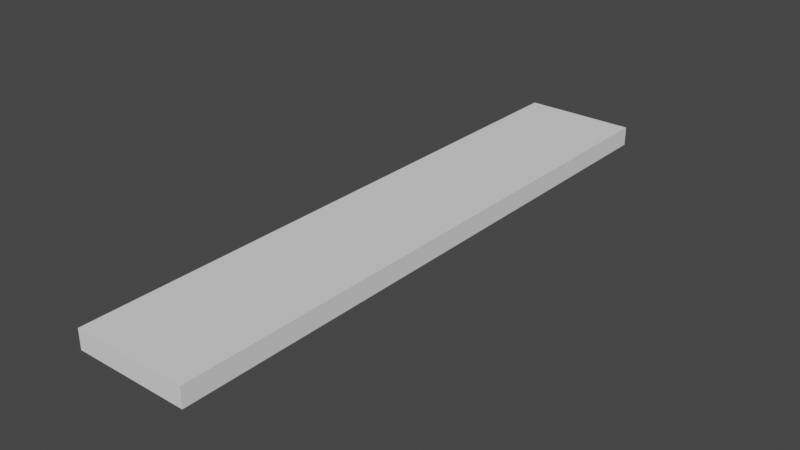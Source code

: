 # Source: Overhead_light2.blend  (saved by Blender 2.93.20; exported with 4.5.12 LTS)
import bpy
from mathutils import Matrix  # noqa: F401  (used for matrix-valued properties, if any)

bpy.ops.wm.read_factory_settings(use_empty=True)
scene = bpy.context.scene
scene.name = 'Scene'

# ---- collections
col_collection = bpy.data.collections.new('Collection'); scene.collection.children.link(col_collection)

# ---- world
world_world = bpy.data.worlds.new('World'); scene.world = world_world
world_world.use_nodes = True; world_world.node_tree.nodes.clear()
_N = world_world.node_tree.nodes; _L = world_world.node_tree.links
n0 = _N.new('ShaderNodeOutputWorld'); n0.name = 'World Output'; n0.location = (300, 300)
n1 = _N.new('ShaderNodeBackground'); n1.name = 'Background'; n1.location = (10, 300)
n1.inputs[0].default_value = (0.05088, 0.05088, 0.05088, 1.0)
_L.new(n1.outputs[0], n0.inputs[0])
n0.is_active_output = True
world_world.color = (0.05088, 0.05088, 0.05088)
world_world.use_sun_shadow = False
world_world.sun_shadow_jitter_overblur = 0.0

# ---- meshes
me_cube_001 = bpy.data.meshes.new('Cube.001')
me_cube_001.from_pydata([(-0.2727, -1.438, -0.04608), (-0.2727, -1.438, 0.04608), (-0.2727, 1.438, -0.04608), (-0.2727, 1.438, 0.04608), (0.2727, -1.438, -0.04608), (0.2727, -1.438, 0.04608), (0.2727, 1.438, -0.04608), (0.2727, 1.438, 0.04608), (-0.2679, 1.42, -0.04993), (-0.2679, -1.42, -0.04993), (0.2679, 1.42, -0.04993), (0.2679, -1.42, -0.04993)], [], [(0, 1, 3, 2), (2, 3, 7, 6), (6, 7, 5, 4), (4, 5, 1, 0), (2, 6, 10, 8), (7, 3, 1, 5), (0, 2, 8, 9), (6, 4, 11, 10), (4, 0, 9, 11)])
_uv = me_cube_001.uv_layers.new(name='UVMap')
_uv.uv.foreach_set('vector', [0.375, 0.0, 0.625, 0.0, 0.625, 0.25, 0.375, 0.25, 0.375, 0.25, 0.625, 0.25, 0.625, 0.5, 0.375, 0.5, 0.375, 0.5, 0.625, 0.5, 0.625, 0.75, 0.375, 0.75, 0.375, 0.75, 0.625, 0.75, 0.625, 1.0, 0.375, 1.0, 0.375, 0.25, 0.375, 0.5, 0.375, 0.5, 0.375, 0.25, 0.625, 0.5, 0.875, 0.5, 0.875, 0.75, 0.625, 0.75, 0.375, 0.0, 0.375, 0.25, 0.375, 0.25, 0.375, 0.0, 0.375, 0.5, 0.375, 0.75, 0.375, 0.75, 0.375, 0.5, 0.375, 0.75, 0.375, 1.0, 0.375, 1.0, 0.375, 0.75])
me_cube_001.use_remesh_fix_poles = True
me_cube_001.use_remesh_preserve_attributes = False
me_cube_001.use_mirror_x = True
me_cube_001.use_mirror_y = True
me_cube_001.use_mirror_z = True
me_cube_001.update()
me_cylinder = bpy.data.meshes.new('Cylinder')
me_cylinder.from_pydata([(0.0, 0.03, -0.6505), (0.0, 0.03, 0.6505), (0.02598, 0.015, -0.6505), (0.02598, 0.015, 0.6505), (0.02598, -0.015, -0.6505), (0.02598, -0.015, 0.6505), (0.0, -0.03, -0.6505), (0.0, -0.03, 0.6505), (-0.02598, -0.015, -0.6505), (-0.02598, -0.015, 0.6505), (-0.02598, 0.015, -0.6505), (-0.02598, 0.015, 0.6505)], [], [(0, 1, 3, 2), (2, 3, 5, 4), (4, 5, 7, 6), (6, 7, 9, 8), (3, 1, 11, 9, 7, 5), (8, 9, 11, 10), (10, 11, 1, 0), (0, 2, 4, 6, 8, 10)])
_uv = me_cylinder.uv_layers.new(name='UVMap')
_uv.uv.foreach_set('vector', [1.0, 0.5, 1.0, 1.0, 0.8333, 1.0, 0.8333, 0.5, 0.8333, 0.5, 0.8333, 1.0, 0.6667, 1.0, 0.6667, 0.5, 0.6667, 0.5, 0.6667, 1.0, 0.5, 1.0, 0.5, 0.5, 0.5, 0.5, 0.5, 1.0, 0.3333, 1.0, 0.3333, 0.5, 0.4578, 0.37, 0.25, 0.49, 0.04215, 0.37, 0.04215, 0.13, 0.25, 0.01, 0.4578, 0.13, 0.3333, 0.5, 0.3333, 1.0, 0.1667, 1.0, 0.1667, 0.5, 0.1667, 0.5, 0.1667, 1.0, -8.941e-08, 1.0, -8.941e-08, 0.5, 0.75, 0.49, 0.9578, 0.37, 0.9578, 0.13, 0.75, 0.01, 0.5422, 0.13, 0.5422, 0.37])
me_cylinder.use_remesh_fix_poles = True
me_cylinder.use_remesh_preserve_attributes = False
me_cylinder.use_mirror_x = True
me_cylinder.use_mirror_y = True
me_cylinder.use_mirror_z = True
me_cylinder.update()
me_cylinder_001 = bpy.data.meshes.new('Cylinder.001')
me_cylinder_001.from_pydata([(0.0, 0.03, -0.6505), (0.0, 0.03, 0.6505), (0.02598, 0.015, -0.6505), (0.02598, 0.015, 0.6505), (0.02598, -0.015, -0.6505), (0.02598, -0.015, 0.6505), (0.0, -0.03, -0.6505), (0.0, -0.03, 0.6505), (-0.02598, -0.015, -0.6505), (-0.02598, -0.015, 0.6505), (-0.02598, 0.015, -0.6505), (-0.02598, 0.015, 0.6505)], [], [(0, 1, 3, 2), (2, 3, 5, 4), (4, 5, 7, 6), (6, 7, 9, 8), (3, 1, 11, 9, 7, 5), (8, 9, 11, 10), (10, 11, 1, 0), (0, 2, 4, 6, 8, 10)])
_uv = me_cylinder_001.uv_layers.new(name='UVMap')
_uv.uv.foreach_set('vector', [1.0, 0.5, 1.0, 1.0, 0.8333, 1.0, 0.8333, 0.5, 0.8333, 0.5, 0.8333, 1.0, 0.6667, 1.0, 0.6667, 0.5, 0.6667, 0.5, 0.6667, 1.0, 0.5, 1.0, 0.5, 0.5, 0.5, 0.5, 0.5, 1.0, 0.3333, 1.0, 0.3333, 0.5, 0.4578, 0.37, 0.25, 0.49, 0.04215, 0.37, 0.04215, 0.13, 0.25, 0.01, 0.4578, 0.13, 0.3333, 0.5, 0.3333, 1.0, 0.1667, 1.0, 0.1667, 0.5, 0.1667, 0.5, 0.1667, 1.0, -8.941e-08, 1.0, -8.941e-08, 0.5, 0.75, 0.49, 0.9578, 0.37, 0.9578, 0.13, 0.75, 0.01, 0.5422, 0.13, 0.5422, 0.37])
me_cylinder_001.use_remesh_fix_poles = True
me_cylinder_001.use_remesh_preserve_attributes = False
me_cylinder_001.use_mirror_x = True
me_cylinder_001.use_mirror_y = True
me_cylinder_001.use_mirror_z = True
me_cylinder_001.update()

# ---- objects
ob_cube = bpy.data.objects.new('Cube', me_cube_001)
ob_cylinder = bpy.data.objects.new('Cylinder', me_cylinder)
ob_cylinder_001 = bpy.data.objects.new('Cylinder.001', me_cylinder_001)

# ---- transforms, parenting, visibility, modifiers, constraints
ob_cube.location = (0.0, 0.0, 0.0)
ob_cube.use_mesh_mirror_x = True
ob_cube.use_mesh_mirror_y = True
ob_cube.use_mesh_mirror_z = True
ob_cylinder.location = (-0.1, 0.0, -0.03363)
ob_cylinder.rotation_euler = (-1.571, -2.22e-16, 2.22e-16)
ob_cylinder.scale = (2.045, 2.045, 2.045)
ob_cylinder.use_mesh_mirror_x = True
ob_cylinder.use_mesh_mirror_y = True
ob_cylinder.use_mesh_mirror_z = True
ob_cylinder_001.location = (0.1, 0.0, -0.03363)
ob_cylinder_001.rotation_euler = (-1.571, -2.22e-16, 2.22e-16)
ob_cylinder_001.scale = (2.045, 2.045, 2.045)
ob_cylinder_001.use_mesh_mirror_x = True
ob_cylinder_001.use_mesh_mirror_y = True
ob_cylinder_001.use_mesh_mirror_z = True

# ---- collection membership
col_collection.objects.link(ob_cube)
col_collection.objects.link(ob_cylinder)
col_collection.objects.link(ob_cylinder_001)

# ---- scene / render settings (as saved in the file)
scene.frame_start = 1; scene.frame_end = 250; scene.frame_set(1)
scene.render.engine = 'BLENDER_EEVEE_NEXT'
scene.cycles.use_denoising = False
scene.cycles.samples = 128
scene.cycles.sampling_pattern = 'TABULATED_SOBOL'
scene.cycles.use_adaptive_sampling = False
scene.cycles.use_light_tree = False
scene.view_settings.view_transform = 'Filmic'
bpy.context.view_layer.update()

# ---- added for rendering (the .blend has no active camera and no usable light): camera, sun
cam_auto = bpy.data.cameras.new('AutoCamera')
cam_auto.lens = 50.0
cam_auto.sensor_width = 36.0
cam_auto.clip_end = 1000.0
ob_auto_camera = bpy.data.objects.new('AutoCamera', cam_auto)
scene.collection.objects.link(ob_auto_camera)
ob_auto_camera.location = (2.71104, -3.25324, 2.14437)
ob_auto_camera.rotation_euler = (1.09748, -7.21219e-08, 0.694738)
scene.camera = ob_auto_camera
light_auto_sun = bpy.data.lights.new('AutoSun', 'SUN')
light_auto_sun.energy = 3.0
light_auto_sun.angle = 0.0523599
ob_auto_sun = bpy.data.objects.new('AutoSun', light_auto_sun)
scene.collection.objects.link(ob_auto_sun)
ob_auto_sun.rotation_euler = (0.872665, 0.174533, 0.523599)
bpy.context.view_layer.update()
